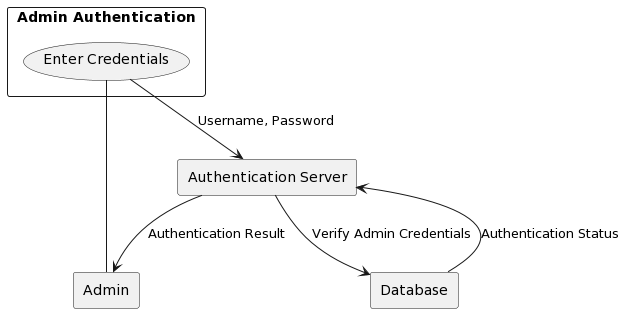

The diagram above was rendered by PlantUML. Its source (embedded in the PNG):
@startuml
' Define external entities
rectangle "Admin" as Admin
rectangle "Authentication Server" as AuthServer
rectangle "Database" as Database

' Admin authentication DFD
rectangle "Admin Authentication" {
    Admin -- (Enter Credentials)
    (Enter Credentials) --> AuthServer : Username, Password
    AuthServer --> Database : Verify Admin Credentials
    Database --> AuthServer : Authentication Status
    AuthServer --> Admin : Authentication Result
}
@enduml